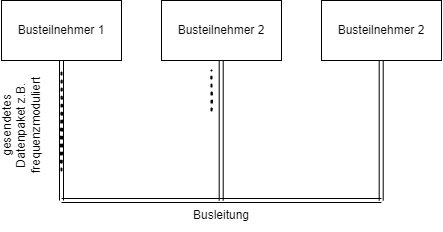

The diagram above was exported from draw.io. Its source (the exported page's mxGraphModel, read from the mxfile embedded in the PNG):
<mxGraphModel dx="865" dy="541" grid="1" gridSize="10" guides="1" tooltips="1" connect="1" arrows="1" fold="1" page="1" pageScale="1" pageWidth="827" pageHeight="1169" math="0" shadow="0">
  <root>
    <mxCell id="0" />
    <mxCell id="1" parent="0" />
    <mxCell id="wTFZQPj9-U7jtD5GiMMq-1" value="Busteilnehmer 1" style="rounded=0;whiteSpace=wrap;html=1;" vertex="1" parent="1">
      <mxGeometry x="120" y="120" width="120" height="60" as="geometry" />
    </mxCell>
    <mxCell id="wTFZQPj9-U7jtD5GiMMq-2" value="Busteilnehmer 2" style="rounded=0;whiteSpace=wrap;html=1;" vertex="1" parent="1">
      <mxGeometry x="280" y="120" width="120" height="60" as="geometry" />
    </mxCell>
    <mxCell id="wTFZQPj9-U7jtD5GiMMq-3" value="Busteilnehmer 2" style="rounded=0;whiteSpace=wrap;html=1;" vertex="1" parent="1">
      <mxGeometry x="440" y="120" width="120" height="60" as="geometry" />
    </mxCell>
    <mxCell id="wTFZQPj9-U7jtD5GiMMq-4" value="" style="shape=link;html=1;rounded=0;exitX=0.5;exitY=1;exitDx=0;exitDy=0;" edge="1" parent="1" source="wTFZQPj9-U7jtD5GiMMq-1">
      <mxGeometry width="100" relative="1" as="geometry">
        <mxPoint x="170" y="290" as="sourcePoint" />
        <mxPoint x="180" y="320" as="targetPoint" />
      </mxGeometry>
    </mxCell>
    <mxCell id="wTFZQPj9-U7jtD5GiMMq-5" value="" style="shape=link;html=1;rounded=0;exitX=0.5;exitY=1;exitDx=0;exitDy=0;" edge="1" parent="1">
      <mxGeometry width="100" relative="1" as="geometry">
        <mxPoint x="499.7" y="180" as="sourcePoint" />
        <mxPoint x="499.7" y="320.0000000000001" as="targetPoint" />
      </mxGeometry>
    </mxCell>
    <mxCell id="wTFZQPj9-U7jtD5GiMMq-6" value="" style="shape=link;html=1;rounded=0;exitX=0.5;exitY=1;exitDx=0;exitDy=0;" edge="1" parent="1">
      <mxGeometry width="100" relative="1" as="geometry">
        <mxPoint x="339.70000000000005" y="180" as="sourcePoint" />
        <mxPoint x="339.70000000000005" y="320.0000000000001" as="targetPoint" />
      </mxGeometry>
    </mxCell>
    <mxCell id="wTFZQPj9-U7jtD5GiMMq-7" value="" style="shape=link;html=1;rounded=0;" edge="1" parent="1">
      <mxGeometry width="100" relative="1" as="geometry">
        <mxPoint x="500" y="320" as="sourcePoint" />
        <mxPoint x="180" y="320" as="targetPoint" />
      </mxGeometry>
    </mxCell>
    <mxCell id="wTFZQPj9-U7jtD5GiMMq-9" value="" style="endArrow=none;dashed=1;html=1;dashPattern=1 3;strokeWidth=2;rounded=0;sketch=1;" edge="1" parent="1">
      <mxGeometry width="50" height="50" relative="1" as="geometry">
        <mxPoint x="330" y="230" as="sourcePoint" />
        <mxPoint x="330" y="190" as="targetPoint" />
      </mxGeometry>
    </mxCell>
    <mxCell id="wTFZQPj9-U7jtD5GiMMq-10" value="Busleitung" style="text;html=1;strokeColor=none;fillColor=none;align=center;verticalAlign=middle;whiteSpace=wrap;rounded=0;" vertex="1" parent="1">
      <mxGeometry x="310" y="320" width="60" height="30" as="geometry" />
    </mxCell>
    <mxCell id="wTFZQPj9-U7jtD5GiMMq-11" value="gesendetes Datenpaket z.B. frequenzmoduliert" style="text;html=1;strokeColor=none;fillColor=none;align=center;verticalAlign=middle;whiteSpace=wrap;rounded=0;rotation=-90;" vertex="1" parent="1">
      <mxGeometry x="110" y="230" width="60" height="30" as="geometry" />
    </mxCell>
    <mxCell id="wTFZQPj9-U7jtD5GiMMq-12" value="" style="endArrow=none;dashed=1;html=1;dashPattern=1 3;strokeWidth=2;rounded=0;sketch=1;" edge="1" parent="1">
      <mxGeometry width="50" height="50" relative="1" as="geometry">
        <mxPoint x="180" y="290" as="sourcePoint" />
        <mxPoint x="180" y="190" as="targetPoint" />
      </mxGeometry>
    </mxCell>
  </root>
</mxGraphModel>